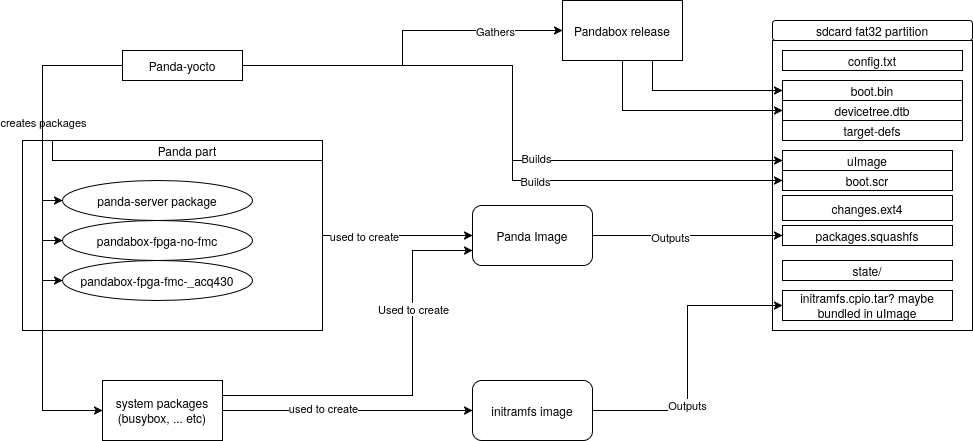

The diagram above was exported from draw.io. Its source (the exported page's mxGraphModel, read from the mxfile embedded in the PNG):
<mxGraphModel dx="730" dy="770" grid="1" gridSize="10" guides="1" tooltips="1" connect="1" arrows="1" fold="1" page="1" pageScale="1" pageWidth="850" pageHeight="1100" math="0" shadow="0">
  <root>
    <mxCell id="0" />
    <mxCell id="1" parent="0" />
    <mxCell id="ur8bj9qd44xKKUJSiIeC-27" value="" style="rounded=0;whiteSpace=wrap;html=1;" parent="1" vertex="1">
      <mxGeometry x="790" y="150" width="200" height="290" as="geometry" />
    </mxCell>
    <mxCell id="ur8bj9qd44xKKUJSiIeC-21" style="edgeStyle=orthogonalEdgeStyle;rounded=0;orthogonalLoop=1;jettySize=auto;html=1;exitX=1;exitY=0.5;exitDx=0;exitDy=0;" parent="1" source="ur8bj9qd44xKKUJSiIeC-12" target="ur8bj9qd44xKKUJSiIeC-16" edge="1">
      <mxGeometry relative="1" as="geometry" />
    </mxCell>
    <mxCell id="ur8bj9qd44xKKUJSiIeC-22" value="used to create" style="edgeLabel;html=1;align=center;verticalAlign=middle;resizable=0;points=[];" parent="ur8bj9qd44xKKUJSiIeC-21" vertex="1" connectable="0">
      <mxGeometry x="-0.4528" relative="1" as="geometry">
        <mxPoint as="offset" />
      </mxGeometry>
    </mxCell>
    <mxCell id="ur8bj9qd44xKKUJSiIeC-12" value="" style="rounded=0;whiteSpace=wrap;html=1;" parent="1" vertex="1">
      <mxGeometry x="40" y="250" width="300" height="190" as="geometry" />
    </mxCell>
    <mxCell id="ur8bj9qd44xKKUJSiIeC-7" style="edgeStyle=orthogonalEdgeStyle;rounded=0;orthogonalLoop=1;jettySize=auto;html=1;exitX=0;exitY=0.5;exitDx=0;exitDy=0;entryX=0;entryY=0.5;entryDx=0;entryDy=0;" parent="1" source="ur8bj9qd44xKKUJSiIeC-1" target="ur8bj9qd44xKKUJSiIeC-2" edge="1">
      <mxGeometry relative="1" as="geometry" />
    </mxCell>
    <mxCell id="ur8bj9qd44xKKUJSiIeC-8" value="creates packages" style="edgeLabel;html=1;align=center;verticalAlign=middle;resizable=0;points=[];" parent="ur8bj9qd44xKKUJSiIeC-7" vertex="1" connectable="0">
      <mxGeometry x="0.1612" relative="1" as="geometry">
        <mxPoint as="offset" />
      </mxGeometry>
    </mxCell>
    <mxCell id="ur8bj9qd44xKKUJSiIeC-10" style="edgeStyle=orthogonalEdgeStyle;rounded=0;orthogonalLoop=1;jettySize=auto;html=1;exitX=0;exitY=0.5;exitDx=0;exitDy=0;entryX=0;entryY=0.5;entryDx=0;entryDy=0;" parent="1" source="ur8bj9qd44xKKUJSiIeC-1" target="ur8bj9qd44xKKUJSiIeC-3" edge="1">
      <mxGeometry relative="1" as="geometry" />
    </mxCell>
    <mxCell id="ur8bj9qd44xKKUJSiIeC-11" style="edgeStyle=orthogonalEdgeStyle;rounded=0;orthogonalLoop=1;jettySize=auto;html=1;exitX=0;exitY=0.5;exitDx=0;exitDy=0;entryX=0;entryY=0.5;entryDx=0;entryDy=0;" parent="1" source="ur8bj9qd44xKKUJSiIeC-1" target="ur8bj9qd44xKKUJSiIeC-4" edge="1">
      <mxGeometry relative="1" as="geometry" />
    </mxCell>
    <mxCell id="ur8bj9qd44xKKUJSiIeC-24" style="edgeStyle=orthogonalEdgeStyle;rounded=0;orthogonalLoop=1;jettySize=auto;html=1;exitX=0;exitY=0.5;exitDx=0;exitDy=0;entryX=0;entryY=0.5;entryDx=0;entryDy=0;" parent="1" source="ur8bj9qd44xKKUJSiIeC-1" target="ur8bj9qd44xKKUJSiIeC-23" edge="1">
      <mxGeometry relative="1" as="geometry">
        <Array as="points">
          <mxPoint x="60" y="175" />
          <mxPoint x="60" y="520" />
        </Array>
      </mxGeometry>
    </mxCell>
    <mxCell id="ur8bj9qd44xKKUJSiIeC-45" style="edgeStyle=orthogonalEdgeStyle;rounded=0;orthogonalLoop=1;jettySize=auto;html=1;exitX=1;exitY=0.5;exitDx=0;exitDy=0;entryX=0;entryY=0.5;entryDx=0;entryDy=0;" parent="1" source="ur8bj9qd44xKKUJSiIeC-1" target="ur8bj9qd44xKKUJSiIeC-43" edge="1">
      <mxGeometry relative="1" as="geometry">
        <mxPoint x="530" y="260.0000000000001" as="targetPoint" />
      </mxGeometry>
    </mxCell>
    <mxCell id="ur8bj9qd44xKKUJSiIeC-46" value="Builds" style="edgeLabel;html=1;align=center;verticalAlign=middle;resizable=0;points=[];" parent="ur8bj9qd44xKKUJSiIeC-45" vertex="1" connectable="0">
      <mxGeometry x="0.2233" y="3" relative="1" as="geometry">
        <mxPoint as="offset" />
      </mxGeometry>
    </mxCell>
    <mxCell id="0t3DNNqw5l9pXaTzVqLn-2" style="edgeStyle=orthogonalEdgeStyle;rounded=0;orthogonalLoop=1;jettySize=auto;html=1;exitX=1;exitY=0.5;exitDx=0;exitDy=0;entryX=0;entryY=0.5;entryDx=0;entryDy=0;" parent="1" source="ur8bj9qd44xKKUJSiIeC-1" target="0t3DNNqw5l9pXaTzVqLn-1" edge="1">
      <mxGeometry relative="1" as="geometry" />
    </mxCell>
    <mxCell id="0t3DNNqw5l9pXaTzVqLn-3" value="Builds" style="edgeLabel;html=1;align=center;verticalAlign=middle;resizable=0;points=[];" parent="0t3DNNqw5l9pXaTzVqLn-2" vertex="1" connectable="0">
      <mxGeometry x="0.2" y="2" relative="1" as="geometry">
        <mxPoint x="14" y="2" as="offset" />
      </mxGeometry>
    </mxCell>
    <mxCell id="8fpljzaGv5U0iXMT7W0y-2" style="edgeStyle=orthogonalEdgeStyle;rounded=0;orthogonalLoop=1;jettySize=auto;html=1;exitX=1;exitY=0.5;exitDx=0;exitDy=0;entryX=0;entryY=0.5;entryDx=0;entryDy=0;" edge="1" parent="1" source="ur8bj9qd44xKKUJSiIeC-1" target="ur8bj9qd44xKKUJSiIeC-37">
      <mxGeometry relative="1" as="geometry" />
    </mxCell>
    <mxCell id="8fpljzaGv5U0iXMT7W0y-3" value="Gathers" style="edgeLabel;html=1;align=center;verticalAlign=middle;resizable=0;points=[];" vertex="1" connectable="0" parent="8fpljzaGv5U0iXMT7W0y-2">
      <mxGeometry x="0.6169" relative="1" as="geometry">
        <mxPoint as="offset" />
      </mxGeometry>
    </mxCell>
    <mxCell id="ur8bj9qd44xKKUJSiIeC-1" value="Panda-yocto" style="rounded=0;whiteSpace=wrap;html=1;" parent="1" vertex="1">
      <mxGeometry x="140" y="160" width="120" height="30" as="geometry" />
    </mxCell>
    <mxCell id="ur8bj9qd44xKKUJSiIeC-2" value="panda-server package" style="ellipse;whiteSpace=wrap;html=1;" parent="1" vertex="1">
      <mxGeometry x="80" y="290" width="190" height="40" as="geometry" />
    </mxCell>
    <mxCell id="ur8bj9qd44xKKUJSiIeC-3" value="pandabox-fpga-no-fmc" style="ellipse;whiteSpace=wrap;html=1;" parent="1" vertex="1">
      <mxGeometry x="80" y="330" width="190" height="40" as="geometry" />
    </mxCell>
    <mxCell id="ur8bj9qd44xKKUJSiIeC-4" value="pandabox-fpga-fmc-_acq430" style="ellipse;whiteSpace=wrap;html=1;" parent="1" vertex="1">
      <mxGeometry x="80" y="370" width="190" height="40" as="geometry" />
    </mxCell>
    <mxCell id="ur8bj9qd44xKKUJSiIeC-13" value="Panda part" style="rounded=0;whiteSpace=wrap;html=1;" parent="1" vertex="1">
      <mxGeometry x="70" y="250" width="270" height="20" as="geometry" />
    </mxCell>
    <mxCell id="ur8bj9qd44xKKUJSiIeC-30" style="edgeStyle=orthogonalEdgeStyle;rounded=0;orthogonalLoop=1;jettySize=auto;html=1;exitX=1;exitY=0.5;exitDx=0;exitDy=0;entryX=0;entryY=0.5;entryDx=0;entryDy=0;" parent="1" source="ur8bj9qd44xKKUJSiIeC-15" target="ur8bj9qd44xKKUJSiIeC-28" edge="1">
      <mxGeometry relative="1" as="geometry" />
    </mxCell>
    <mxCell id="8fpljzaGv5U0iXMT7W0y-7" value="Outputs" style="edgeLabel;html=1;align=center;verticalAlign=middle;resizable=0;points=[];" vertex="1" connectable="0" parent="ur8bj9qd44xKKUJSiIeC-30">
      <mxGeometry x="-0.3153" y="1" relative="1" as="geometry">
        <mxPoint as="offset" />
      </mxGeometry>
    </mxCell>
    <mxCell id="ur8bj9qd44xKKUJSiIeC-15" value="initramfs image" style="rounded=1;whiteSpace=wrap;html=1;" parent="1" vertex="1">
      <mxGeometry x="490" y="490" width="120" height="60" as="geometry" />
    </mxCell>
    <mxCell id="ur8bj9qd44xKKUJSiIeC-32" style="edgeStyle=orthogonalEdgeStyle;rounded=0;orthogonalLoop=1;jettySize=auto;html=1;exitX=1;exitY=0.5;exitDx=0;exitDy=0;entryX=0;entryY=0.5;entryDx=0;entryDy=0;" parent="1" source="ur8bj9qd44xKKUJSiIeC-16" target="ur8bj9qd44xKKUJSiIeC-31" edge="1">
      <mxGeometry relative="1" as="geometry" />
    </mxCell>
    <mxCell id="8fpljzaGv5U0iXMT7W0y-6" value="Outputs" style="edgeLabel;html=1;align=center;verticalAlign=middle;resizable=0;points=[];" vertex="1" connectable="0" parent="ur8bj9qd44xKKUJSiIeC-32">
      <mxGeometry x="-0.1895" y="-1" relative="1" as="geometry">
        <mxPoint as="offset" />
      </mxGeometry>
    </mxCell>
    <mxCell id="ur8bj9qd44xKKUJSiIeC-16" value="Panda Image" style="rounded=1;whiteSpace=wrap;html=1;" parent="1" vertex="1">
      <mxGeometry x="490" y="315" width="120" height="60" as="geometry" />
    </mxCell>
    <mxCell id="ur8bj9qd44xKKUJSiIeC-17" value="sdcard fat32 partition" style="rounded=1;whiteSpace=wrap;html=1;" parent="1" vertex="1">
      <mxGeometry x="790" y="130" width="200" height="20" as="geometry" />
    </mxCell>
    <mxCell id="ur8bj9qd44xKKUJSiIeC-25" style="edgeStyle=orthogonalEdgeStyle;rounded=0;orthogonalLoop=1;jettySize=auto;html=1;exitX=1;exitY=0.5;exitDx=0;exitDy=0;" parent="1" source="ur8bj9qd44xKKUJSiIeC-23" target="ur8bj9qd44xKKUJSiIeC-15" edge="1">
      <mxGeometry relative="1" as="geometry" />
    </mxCell>
    <mxCell id="ur8bj9qd44xKKUJSiIeC-26" value="used to create" style="edgeLabel;html=1;align=center;verticalAlign=middle;resizable=0;points=[];" parent="ur8bj9qd44xKKUJSiIeC-25" vertex="1" connectable="0">
      <mxGeometry x="-0.1962" y="3" relative="1" as="geometry">
        <mxPoint as="offset" />
      </mxGeometry>
    </mxCell>
    <mxCell id="LjbL3JEwaQDYezQbJeSY-1" style="edgeStyle=orthogonalEdgeStyle;rounded=0;orthogonalLoop=1;jettySize=auto;html=1;exitX=1;exitY=0.25;exitDx=0;exitDy=0;entryX=0;entryY=0.75;entryDx=0;entryDy=0;" parent="1" source="ur8bj9qd44xKKUJSiIeC-23" target="ur8bj9qd44xKKUJSiIeC-16" edge="1">
      <mxGeometry relative="1" as="geometry">
        <Array as="points">
          <mxPoint x="430" y="505" />
          <mxPoint x="430" y="360" />
        </Array>
      </mxGeometry>
    </mxCell>
    <mxCell id="LjbL3JEwaQDYezQbJeSY-2" value="Used to create" style="edgeLabel;html=1;align=center;verticalAlign=middle;resizable=0;points=[];" parent="LjbL3JEwaQDYezQbJeSY-1" vertex="1" connectable="0">
      <mxGeometry x="0.4025" relative="1" as="geometry">
        <mxPoint as="offset" />
      </mxGeometry>
    </mxCell>
    <mxCell id="ur8bj9qd44xKKUJSiIeC-23" value="&lt;div&gt;system packages&lt;/div&gt;&lt;div&gt;(busybox, ... etc)&lt;/div&gt;" style="rounded=0;whiteSpace=wrap;html=1;" parent="1" vertex="1">
      <mxGeometry x="120" y="490" width="120" height="60" as="geometry" />
    </mxCell>
    <mxCell id="ur8bj9qd44xKKUJSiIeC-28" value="&lt;div&gt;initramfs.cpio.tar? maybe bundled in uImage&lt;/div&gt;" style="rounded=0;whiteSpace=wrap;html=1;" parent="1" vertex="1">
      <mxGeometry x="800" y="400" width="170" height="30" as="geometry" />
    </mxCell>
    <mxCell id="ur8bj9qd44xKKUJSiIeC-31" value="&lt;div&gt;packages.squashfs&lt;/div&gt;" style="rounded=0;whiteSpace=wrap;html=1;" parent="1" vertex="1">
      <mxGeometry x="800" y="335" width="170" height="20" as="geometry" />
    </mxCell>
    <mxCell id="ur8bj9qd44xKKUJSiIeC-33" value="changes.ext4" style="rounded=0;whiteSpace=wrap;html=1;" parent="1" vertex="1">
      <mxGeometry x="800" y="305" width="170" height="25" as="geometry" />
    </mxCell>
    <mxCell id="ur8bj9qd44xKKUJSiIeC-34" value="config.txt" style="rounded=0;whiteSpace=wrap;html=1;" parent="1" vertex="1">
      <mxGeometry x="800" y="160" width="180" height="20" as="geometry" />
    </mxCell>
    <mxCell id="ur8bj9qd44xKKUJSiIeC-35" value="boot.bin" style="rounded=0;whiteSpace=wrap;html=1;" parent="1" vertex="1">
      <mxGeometry x="800" y="190" width="180" height="20" as="geometry" />
    </mxCell>
    <mxCell id="ur8bj9qd44xKKUJSiIeC-36" value="devicetree.dtb" style="rounded=0;whiteSpace=wrap;html=1;" parent="1" vertex="1">
      <mxGeometry x="800" y="210" width="180" height="20" as="geometry" />
    </mxCell>
    <mxCell id="ur8bj9qd44xKKUJSiIeC-38" style="edgeStyle=orthogonalEdgeStyle;rounded=0;orthogonalLoop=1;jettySize=auto;html=1;exitX=0.75;exitY=1;exitDx=0;exitDy=0;entryX=0;entryY=0.5;entryDx=0;entryDy=0;" parent="1" source="ur8bj9qd44xKKUJSiIeC-37" target="ur8bj9qd44xKKUJSiIeC-35" edge="1">
      <mxGeometry relative="1" as="geometry" />
    </mxCell>
    <mxCell id="ur8bj9qd44xKKUJSiIeC-39" style="edgeStyle=orthogonalEdgeStyle;rounded=0;orthogonalLoop=1;jettySize=auto;html=1;exitX=0.5;exitY=1;exitDx=0;exitDy=0;entryX=0;entryY=0.5;entryDx=0;entryDy=0;" parent="1" source="ur8bj9qd44xKKUJSiIeC-37" target="ur8bj9qd44xKKUJSiIeC-36" edge="1">
      <mxGeometry relative="1" as="geometry" />
    </mxCell>
    <mxCell id="ur8bj9qd44xKKUJSiIeC-37" value="Pandabox release" style="rounded=0;whiteSpace=wrap;html=1;" parent="1" vertex="1">
      <mxGeometry x="580" y="110" width="120" height="60" as="geometry" />
    </mxCell>
    <mxCell id="ur8bj9qd44xKKUJSiIeC-43" value="uImage" style="rounded=0;whiteSpace=wrap;html=1;" parent="1" vertex="1">
      <mxGeometry x="800" y="260" width="170" height="20" as="geometry" />
    </mxCell>
    <mxCell id="0t3DNNqw5l9pXaTzVqLn-1" value="boot.scr" style="rounded=0;whiteSpace=wrap;html=1;" parent="1" vertex="1">
      <mxGeometry x="800" y="280" width="170" height="20" as="geometry" />
    </mxCell>
    <mxCell id="J0c8IG3dkZ9xVJSaXKVm-1" value="state/" style="rounded=0;whiteSpace=wrap;html=1;" parent="1" vertex="1">
      <mxGeometry x="800" y="370" width="170" height="20" as="geometry" />
    </mxCell>
    <mxCell id="8fpljzaGv5U0iXMT7W0y-5" value="target-defs" style="rounded=0;whiteSpace=wrap;html=1;" vertex="1" parent="1">
      <mxGeometry x="800" y="230" width="180" height="20" as="geometry" />
    </mxCell>
  </root>
</mxGraphModel>